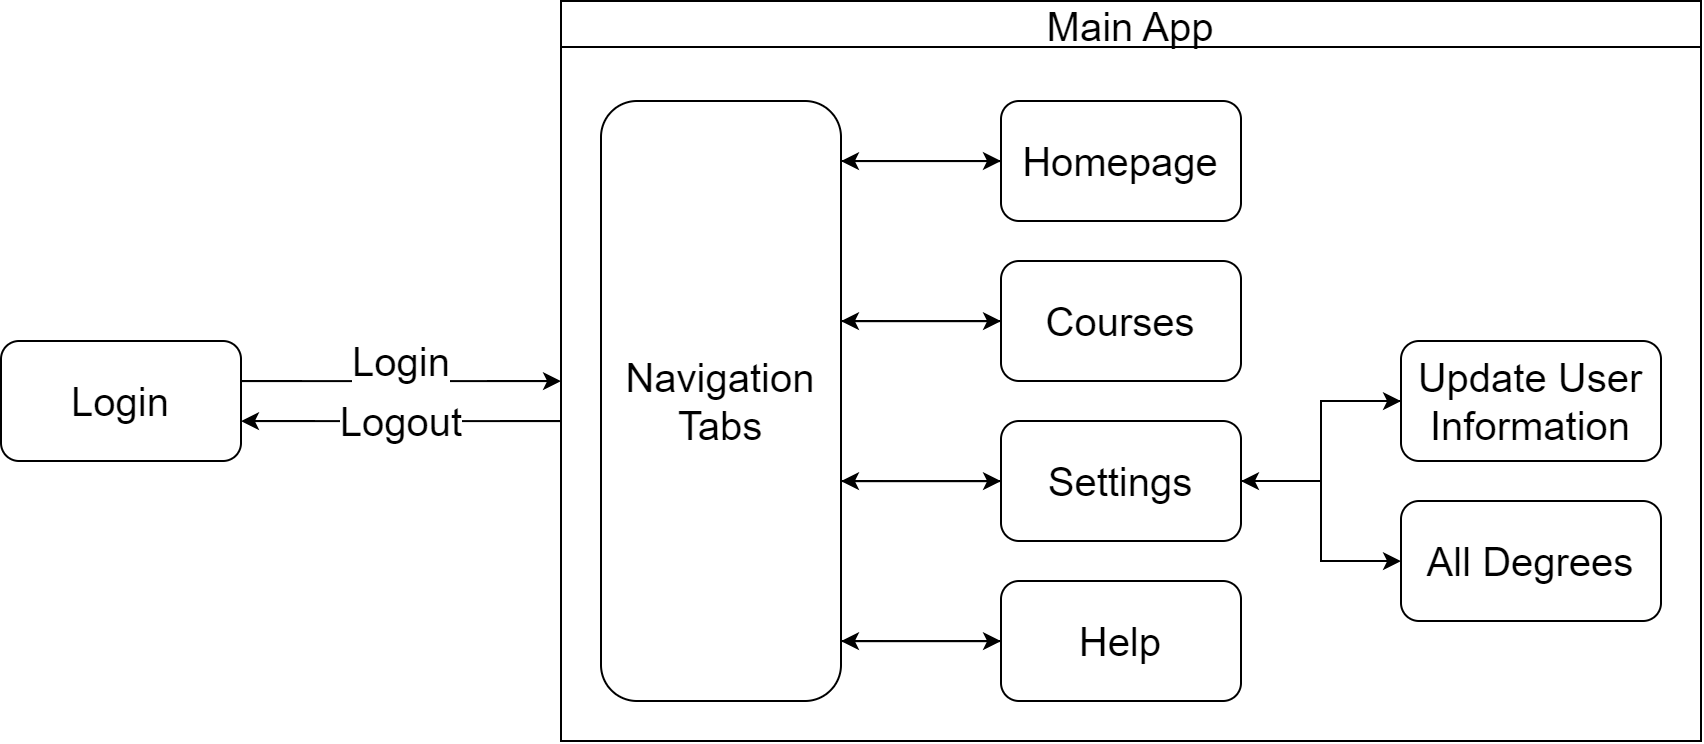

The diagram above was exported from draw.io. Its source (the exported page's mxGraphModel, read from the mxfile embedded in the PNG):
<mxGraphModel dx="1354" dy="669" grid="1" gridSize="10" guides="1" tooltips="1" connect="1" arrows="1" fold="1" page="1" pageScale="1" pageWidth="1654" pageHeight="1169" math="0" shadow="0">
  <root>
    <mxCell id="0" />
    <mxCell id="1" parent="0" />
    <mxCell id="2" value="Login" style="edgeStyle=orthogonalEdgeStyle;rounded=0;orthogonalLoop=1;jettySize=auto;html=1;fontSize=20;" edge="1" source="3" parent="1">
      <mxGeometry y="10" relative="1" as="geometry">
        <mxPoint x="700" y="330.04761904761904" as="targetPoint" />
        <Array as="points">
          <mxPoint x="610" y="330" />
          <mxPoint x="610" y="330" />
        </Array>
        <mxPoint as="offset" />
      </mxGeometry>
    </mxCell>
    <mxCell id="3" value="Login" style="rounded=1;whiteSpace=wrap;html=1;fontSize=20;" vertex="1" parent="1">
      <mxGeometry x="420" y="310" width="120" height="60" as="geometry" />
    </mxCell>
    <mxCell id="4" value="Logout" style="edgeStyle=orthogonalEdgeStyle;rounded=0;orthogonalLoop=1;jettySize=auto;html=1;fontSize=20;" edge="1" target="3" parent="1">
      <mxGeometry relative="1" as="geometry">
        <mxPoint x="700" y="350.04761904761904" as="sourcePoint" />
        <Array as="points">
          <mxPoint x="620" y="350" />
          <mxPoint x="620" y="350" />
        </Array>
        <mxPoint as="offset" />
      </mxGeometry>
    </mxCell>
    <mxCell id="5" style="edgeStyle=orthogonalEdgeStyle;rounded=0;orthogonalLoop=1;jettySize=auto;html=1;fontSize=20;" edge="1" source="6" target="22" parent="1">
      <mxGeometry relative="1" as="geometry">
        <Array as="points">
          <mxPoint x="860" y="220" />
          <mxPoint x="860" y="220" />
        </Array>
      </mxGeometry>
    </mxCell>
    <mxCell id="6" value="Homepage" style="rounded=1;whiteSpace=wrap;html=1;fontSize=20;" vertex="1" parent="1">
      <mxGeometry x="920" y="190" width="120" height="60" as="geometry" />
    </mxCell>
    <mxCell id="7" style="edgeStyle=orthogonalEdgeStyle;rounded=0;orthogonalLoop=1;jettySize=auto;html=1;fontSize=20;" edge="1" source="8" target="22" parent="1">
      <mxGeometry relative="1" as="geometry">
        <Array as="points">
          <mxPoint x="860" y="300" />
          <mxPoint x="860" y="300" />
        </Array>
      </mxGeometry>
    </mxCell>
    <mxCell id="8" value="Courses" style="rounded=1;whiteSpace=wrap;html=1;fontSize=20;" vertex="1" parent="1">
      <mxGeometry x="920" y="270" width="120" height="60" as="geometry" />
    </mxCell>
    <mxCell id="9" style="edgeStyle=orthogonalEdgeStyle;rounded=0;orthogonalLoop=1;jettySize=auto;html=1;fontSize=20;" edge="1" source="12" target="16" parent="1">
      <mxGeometry relative="1" as="geometry" />
    </mxCell>
    <mxCell id="10" style="edgeStyle=orthogonalEdgeStyle;rounded=0;orthogonalLoop=1;jettySize=auto;html=1;fontSize=20;" edge="1" source="12" target="17" parent="1">
      <mxGeometry relative="1" as="geometry" />
    </mxCell>
    <mxCell id="11" style="edgeStyle=orthogonalEdgeStyle;rounded=0;orthogonalLoop=1;jettySize=auto;html=1;fontSize=20;" edge="1" source="12" target="22" parent="1">
      <mxGeometry relative="1" as="geometry">
        <Array as="points">
          <mxPoint x="860" y="380" />
          <mxPoint x="860" y="380" />
        </Array>
      </mxGeometry>
    </mxCell>
    <mxCell id="12" value="Settings" style="rounded=1;whiteSpace=wrap;html=1;fontSize=20;" vertex="1" parent="1">
      <mxGeometry x="920" y="350" width="120" height="60" as="geometry" />
    </mxCell>
    <mxCell id="13" style="edgeStyle=orthogonalEdgeStyle;rounded=0;orthogonalLoop=1;jettySize=auto;html=1;fontSize=20;" edge="1" source="14" target="22" parent="1">
      <mxGeometry relative="1" as="geometry">
        <Array as="points">
          <mxPoint x="860" y="460" />
          <mxPoint x="860" y="460" />
        </Array>
      </mxGeometry>
    </mxCell>
    <mxCell id="14" value="Help" style="rounded=1;whiteSpace=wrap;html=1;fontSize=20;" vertex="1" parent="1">
      <mxGeometry x="920" y="430" width="120" height="60" as="geometry" />
    </mxCell>
    <mxCell id="15" style="edgeStyle=orthogonalEdgeStyle;rounded=0;orthogonalLoop=1;jettySize=auto;html=1;fontSize=20;" edge="1" source="16" target="12" parent="1">
      <mxGeometry relative="1" as="geometry" />
    </mxCell>
    <mxCell id="16" value="Update User&lt;br&gt;Information" style="rounded=1;whiteSpace=wrap;html=1;fontSize=20;" vertex="1" parent="1">
      <mxGeometry x="1120" y="310" width="130" height="60" as="geometry" />
    </mxCell>
    <mxCell id="17" value="All Degrees" style="rounded=1;whiteSpace=wrap;html=1;fontSize=20;" vertex="1" parent="1">
      <mxGeometry x="1120" y="390" width="130" height="60" as="geometry" />
    </mxCell>
    <mxCell id="18" style="edgeStyle=orthogonalEdgeStyle;rounded=0;orthogonalLoop=1;jettySize=auto;html=1;entryX=0;entryY=0.5;entryDx=0;entryDy=0;fontSize=20;" edge="1" source="22" target="6" parent="1">
      <mxGeometry relative="1" as="geometry">
        <Array as="points">
          <mxPoint x="860" y="220" />
          <mxPoint x="860" y="220" />
        </Array>
      </mxGeometry>
    </mxCell>
    <mxCell id="19" style="edgeStyle=orthogonalEdgeStyle;rounded=0;orthogonalLoop=1;jettySize=auto;html=1;fontSize=20;" edge="1" source="22" target="8" parent="1">
      <mxGeometry relative="1" as="geometry">
        <Array as="points">
          <mxPoint x="860" y="300" />
          <mxPoint x="860" y="300" />
        </Array>
      </mxGeometry>
    </mxCell>
    <mxCell id="20" style="edgeStyle=orthogonalEdgeStyle;rounded=0;orthogonalLoop=1;jettySize=auto;html=1;fontSize=20;" edge="1" source="22" target="12" parent="1">
      <mxGeometry relative="1" as="geometry">
        <Array as="points">
          <mxPoint x="860" y="380" />
          <mxPoint x="860" y="380" />
        </Array>
      </mxGeometry>
    </mxCell>
    <mxCell id="21" style="edgeStyle=orthogonalEdgeStyle;rounded=0;orthogonalLoop=1;jettySize=auto;html=1;fontSize=20;" edge="1" source="22" target="14" parent="1">
      <mxGeometry relative="1" as="geometry">
        <Array as="points">
          <mxPoint x="870" y="460" />
          <mxPoint x="870" y="460" />
        </Array>
      </mxGeometry>
    </mxCell>
    <mxCell id="22" value="Navigation&lt;br&gt;Tabs" style="rounded=1;whiteSpace=wrap;html=1;fontSize=20;" vertex="1" parent="1">
      <mxGeometry x="720" y="190" width="120" height="300" as="geometry" />
    </mxCell>
    <mxCell id="23" value="Main App" style="swimlane;fontSize=20;fontStyle=0" vertex="1" parent="1">
      <mxGeometry x="700" y="140" width="570" height="370" as="geometry" />
    </mxCell>
  </root>
</mxGraphModel>